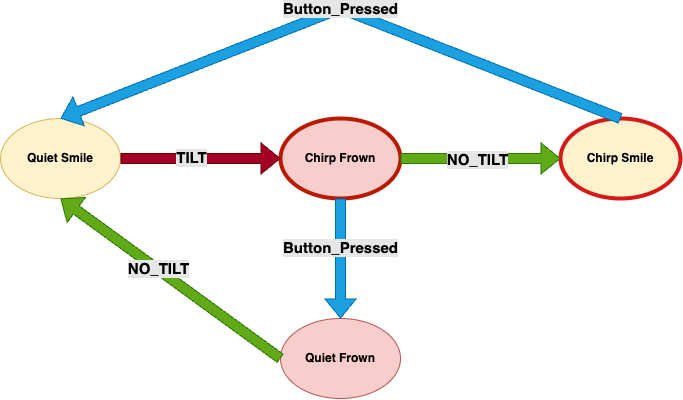

The diagram above was exported from draw.io. Its source (the exported page's mxGraphModel, read from the mxfile embedded in the PNG):
<mxGraphModel dx="2074" dy="1267" grid="1" gridSize="10" guides="1" tooltips="1" connect="1" arrows="1" fold="1" page="1" pageScale="1" pageWidth="850" pageHeight="1100" math="0" shadow="0">
  <root>
    <mxCell id="0" />
    <mxCell id="1" parent="0" />
    <mxCell id="ZKFroCHlaixkJKOYH-kY-1" value="&lt;b&gt;Quiet Smile&lt;/b&gt;" style="ellipse;whiteSpace=wrap;html=1;fillColor=#fff2cc;strokeColor=#d6b656;" vertex="1" parent="1">
      <mxGeometry x="85" y="200" width="120" height="80" as="geometry" />
    </mxCell>
    <mxCell id="ZKFroCHlaixkJKOYH-kY-2" value="&lt;b&gt;Chirp Smile&lt;/b&gt;" style="ellipse;whiteSpace=wrap;html=1;fillColor=#fff2cc;strokeColor=#D61818;strokeWidth=4;" vertex="1" parent="1">
      <mxGeometry x="645" y="200" width="120" height="80" as="geometry" />
    </mxCell>
    <mxCell id="ZKFroCHlaixkJKOYH-kY-3" value="&lt;b&gt;Quiet Frown&lt;/b&gt;" style="ellipse;whiteSpace=wrap;html=1;fillColor=#f8cecc;strokeColor=#B85450;" vertex="1" parent="1">
      <mxGeometry x="365" y="400" width="120" height="80" as="geometry" />
    </mxCell>
    <mxCell id="ZKFroCHlaixkJKOYH-kY-4" value="&lt;b&gt;Chirp Frown&lt;/b&gt;" style="ellipse;whiteSpace=wrap;html=1;fillColor=#f8cecc;strokeColor=#B81900;strokeWidth=4;" vertex="1" parent="1">
      <mxGeometry x="365" y="200" width="120" height="80" as="geometry" />
    </mxCell>
    <mxCell id="ZKFroCHlaixkJKOYH-kY-5" value="" style="shape=flexArrow;endArrow=classic;html=1;rounded=0;entryX=0;entryY=0.5;entryDx=0;entryDy=0;exitX=1;exitY=0.5;exitDx=0;exitDy=0;fillColor=#a20025;strokeColor=#6F0000;" edge="1" parent="1" source="ZKFroCHlaixkJKOYH-kY-1" target="ZKFroCHlaixkJKOYH-kY-4">
      <mxGeometry width="50" height="50" relative="1" as="geometry">
        <mxPoint x="215" y="280" as="sourcePoint" />
        <mxPoint x="345" y="430" as="targetPoint" />
      </mxGeometry>
    </mxCell>
    <mxCell id="ZKFroCHlaixkJKOYH-kY-8" value="&lt;font style=&quot;font-size: 15px;&quot;&gt;TILT&lt;/font&gt;" style="edgeLabel;html=1;align=center;verticalAlign=middle;resizable=0;points=[];fontStyle=1;labelBackgroundColor=#E6E6E6;" vertex="1" connectable="0" parent="ZKFroCHlaixkJKOYH-kY-5">
      <mxGeometry x="-0.1299" y="2" relative="1" as="geometry">
        <mxPoint as="offset" />
      </mxGeometry>
    </mxCell>
    <mxCell id="ZKFroCHlaixkJKOYH-kY-9" value="" style="shape=flexArrow;endArrow=classic;html=1;rounded=0;exitX=1;exitY=0.5;exitDx=0;exitDy=0;entryX=0;entryY=0.5;entryDx=0;entryDy=0;fillColor=#60a917;strokeColor=#2D7600;" edge="1" parent="1" source="ZKFroCHlaixkJKOYH-kY-4" target="ZKFroCHlaixkJKOYH-kY-2">
      <mxGeometry width="50" height="50" relative="1" as="geometry">
        <mxPoint x="365" y="670" as="sourcePoint" />
        <mxPoint x="415" y="620" as="targetPoint" />
      </mxGeometry>
    </mxCell>
    <mxCell id="ZKFroCHlaixkJKOYH-kY-10" value="&lt;font style=&quot;font-size: 15px;&quot;&gt;NO_TILT&lt;/font&gt;" style="edgeLabel;html=1;align=center;verticalAlign=middle;resizable=0;points=[];fontStyle=1;labelBackgroundColor=#E6E6E6;" vertex="1" connectable="0" parent="ZKFroCHlaixkJKOYH-kY-9">
      <mxGeometry x="-0.05" relative="1" as="geometry">
        <mxPoint as="offset" />
      </mxGeometry>
    </mxCell>
    <mxCell id="ZKFroCHlaixkJKOYH-kY-11" value="" style="shape=flexArrow;endArrow=classic;html=1;rounded=0;exitX=0.5;exitY=1;exitDx=0;exitDy=0;entryX=0.5;entryY=0;entryDx=0;entryDy=0;fillColor=#1ba1e2;strokeColor=#006EAF;" edge="1" parent="1" source="ZKFroCHlaixkJKOYH-kY-4" target="ZKFroCHlaixkJKOYH-kY-3">
      <mxGeometry width="50" height="50" relative="1" as="geometry">
        <mxPoint x="365" y="670" as="sourcePoint" />
        <mxPoint x="415" y="620" as="targetPoint" />
      </mxGeometry>
    </mxCell>
    <mxCell id="ZKFroCHlaixkJKOYH-kY-12" value="&lt;font style=&quot;font-size: 15px;&quot;&gt;Button_Pressed&lt;/font&gt;" style="edgeLabel;html=1;align=center;verticalAlign=middle;resizable=0;points=[];fontStyle=1;labelBackgroundColor=#E6E6E6;" vertex="1" connectable="0" parent="ZKFroCHlaixkJKOYH-kY-11">
      <mxGeometry x="-0.2" y="-1" relative="1" as="geometry">
        <mxPoint as="offset" />
      </mxGeometry>
    </mxCell>
    <mxCell id="ZKFroCHlaixkJKOYH-kY-14" value="" style="shape=flexArrow;endArrow=classic;html=1;rounded=0;exitX=0.5;exitY=0;exitDx=0;exitDy=0;entryX=0.5;entryY=0;entryDx=0;entryDy=0;fillColor=#1ba1e2;strokeColor=#006EAF;" edge="1" parent="1" source="ZKFroCHlaixkJKOYH-kY-2" target="ZKFroCHlaixkJKOYH-kY-1">
      <mxGeometry width="50" height="50" relative="1" as="geometry">
        <mxPoint x="365" y="670" as="sourcePoint" />
        <mxPoint x="415" y="620" as="targetPoint" />
        <Array as="points">
          <mxPoint x="425" y="90" />
        </Array>
      </mxGeometry>
    </mxCell>
    <mxCell id="ZKFroCHlaixkJKOYH-kY-16" value="&lt;font style=&quot;font-size: 15px;&quot;&gt;Button_Pressed&lt;/font&gt;" style="edgeLabel;html=1;align=center;verticalAlign=middle;resizable=0;points=[];fontStyle=1;labelBackgroundColor=#E6E6E6;" vertex="1" connectable="0" parent="ZKFroCHlaixkJKOYH-kY-14">
      <mxGeometry x="-0.0802" y="1" relative="1" as="geometry">
        <mxPoint x="-22" y="-10" as="offset" />
      </mxGeometry>
    </mxCell>
    <mxCell id="ZKFroCHlaixkJKOYH-kY-18" value="" style="shape=flexArrow;endArrow=classic;html=1;rounded=0;exitX=0;exitY=0.5;exitDx=0;exitDy=0;entryX=0.5;entryY=1;entryDx=0;entryDy=0;fillColor=#60a917;strokeColor=#2D7600;" edge="1" parent="1" source="ZKFroCHlaixkJKOYH-kY-3" target="ZKFroCHlaixkJKOYH-kY-1">
      <mxGeometry width="50" height="50" relative="1" as="geometry">
        <mxPoint x="365" y="670" as="sourcePoint" />
        <mxPoint x="415" y="620" as="targetPoint" />
      </mxGeometry>
    </mxCell>
    <mxCell id="ZKFroCHlaixkJKOYH-kY-19" value="&lt;font style=&quot;font-size: 15px;&quot;&gt;NO_TILT&lt;/font&gt;" style="edgeLabel;html=1;align=center;verticalAlign=middle;resizable=0;points=[];fontStyle=1;labelBackgroundColor=#E6E6E6;" vertex="1" connectable="0" parent="ZKFroCHlaixkJKOYH-kY-18">
      <mxGeometry x="0.1146" y="-1" relative="1" as="geometry">
        <mxPoint as="offset" />
      </mxGeometry>
    </mxCell>
  </root>
</mxGraphModel>